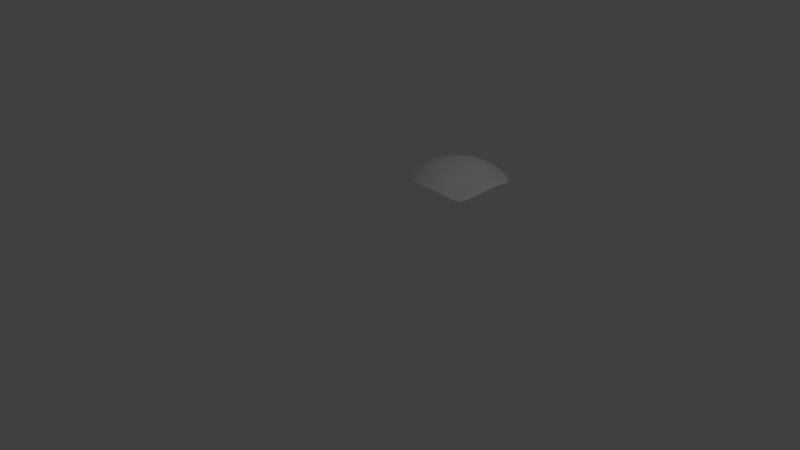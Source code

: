 # Source: ring-top.blend  (saved by Blender 2.78.0; exported with 4.5.12 LTS)
import bpy
from mathutils import Matrix  # noqa: F401  (used for matrix-valued properties, if any)

bpy.ops.wm.read_factory_settings(use_empty=True)
scene = bpy.context.scene
scene.name = 'Scene'

# ---- collections
col_collection_1 = bpy.data.collections.new('Collection 1'); scene.collection.children.link(col_collection_1)

# ---- materials (node trees are filled in below, after node groups)
mat_material = bpy.data.materials.new('Material')
mat_material.alpha_threshold = 0.0
mat_material.use_transparent_shadow = False
mat_material.roughness = 0.5
mat_material.line_color = (0.0, 0.0, 0.0, 1.0)

# ---- material node trees

# ---- world
world_world = bpy.data.worlds.new('World'); scene.world = world_world
world_world.color = (0.05088, 0.05088, 0.05088)
world_world.use_sun_shadow = False
world_world.sun_shadow_jitter_overblur = 0.0
world_world.cycles.sampling_method = 'MANUAL'

# ---- cameras
cam_camera = bpy.data.cameras.new('Camera')
cam_camera.clip_end = 100.0
cam_camera.lens = 35.0
cam_camera.sensor_width = 32.0
cam_camera.sensor_height = 18.0
cam_camera.ortho_scale = 7.314
cam_camera.dof.focus_distance = 0.0
cam_camera.dof.aperture_fstop = 128.0

# ---- lights
light_lamp = bpy.data.lights.new('Lamp', 'POINT')
light_lamp.transmission_factor = 0.0
light_lamp.cutoff_distance = 30.0
light_lamp.energy = 100.0
light_lamp.shadow_buffer_clip_start = 1.001
light_lamp.shadow_soft_size = 0.1
light_lamp.shadow_maximum_resolution = 0.006
light_lamp.use_absolute_resolution = True

# ---- meshes
me_cube_007 = bpy.data.meshes.new('Cube.007')
me_cube_007.from_pydata([(0.168, 0.168, 0.8132), (0.1699, 0.08445, 0.8239), (0.2498, 0.1653, 0.7955), (0.1653, 0.2498, 0.7955), (0.08445, 0.1699, 0.8239), (0.08539, 0.08539, 0.8347), (0.2527, 0.08312, 0.8059), (0.2457, 0.2457, 0.7782), (0.08312, 0.2527, 0.8059), (0.1559, 0.4775, 0.7019), (0.1591, 0.4046, 0.7389), (0.231, 0.4689, 0.6874), (0.1528, 0.5487, 0.6613), (0.07856, 0.4832, 0.7108), (0.08008, 0.4093, 0.7485), (0.2361, 0.3975, 0.7233), (0.2258, 0.5385, 0.6481), (0.07704, 0.5554, 0.6696), (0.4775, 0.1559, 0.7019), (0.4832, 0.07856, 0.7108), (0.5487, 0.1528, 0.6613), (0.4689, 0.231, 0.6874), (0.4046, 0.1591, 0.7389), (0.4093, 0.08008, 0.7485), (0.5554, 0.07704, 0.6696), (0.5385, 0.2258, 0.6481), (0.3975, 0.2361, 0.7233), (0.4324, 0.4324, 0.6157), (0.446, 0.3693, 0.6434), (0.4927, 0.4177, 0.5864), (0.4177, 0.4927, 0.5864), (0.3693, 0.446, 0.6434), (0.3795, 0.3795, 0.6747), (0.5103, 0.3588, 0.6092), (0.4721, 0.4721, 0.5644), (0.3588, 0.5103, 0.6092), (-0.168, 0.168, 0.8132), (-0.08445, 0.1699, 0.8239), (-0.1653, 0.2498, 0.7955), (-0.2498, 0.1653, 0.7955), (-0.1699, 0.08445, 0.8239), (-0.0854, 0.08539, 0.8347), (-0.08312, 0.2527, 0.8059), (-0.2457, 0.2457, 0.7782), (-0.2527, 0.08312, 0.8059), (-0.4775, 0.1559, 0.7019), (-0.4046, 0.1591, 0.7389), (-0.4689, 0.231, 0.6874), (-0.5487, 0.1528, 0.6613), (-0.4832, 0.07856, 0.7108), (-0.4093, 0.08008, 0.7485), (-0.3975, 0.2361, 0.7233), (-0.5385, 0.2258, 0.6481), (-0.5554, 0.07704, 0.6696), (-0.1559, 0.4775, 0.7019), (-0.07856, 0.4832, 0.7108), (-0.1528, 0.5487, 0.6613), (-0.231, 0.4689, 0.6874), (-0.1591, 0.4046, 0.7389), (-0.08008, 0.4093, 0.7485), (-0.07704, 0.5554, 0.6696), (-0.2258, 0.5385, 0.6481), (-0.2361, 0.3975, 0.7233), (-0.4324, 0.4324, 0.6157), (-0.3693, 0.446, 0.6434), (-0.4177, 0.4927, 0.5864), (-0.4927, 0.4177, 0.5864), (-0.446, 0.3693, 0.6434), (-0.3795, 0.3795, 0.6747), (-0.3588, 0.5103, 0.6092), (-0.4721, 0.4721, 0.5644), (-0.5103, 0.3588, 0.6092), (-0.168, -0.168, 0.8132), (-0.1699, -0.08445, 0.8239), (-0.2498, -0.1653, 0.7955), (-0.1653, -0.2498, 0.7955), (-0.08445, -0.1699, 0.8239), (-0.0854, -0.0854, 0.8347), (-0.2527, -0.08312, 0.8059), (-0.2457, -0.2457, 0.7782), (-0.08312, -0.2527, 0.8059), (-0.1559, -0.4775, 0.7019), (-0.1591, -0.4046, 0.7389), (-0.231, -0.4689, 0.6874), (-0.1528, -0.5487, 0.6613), (-0.07856, -0.4832, 0.7108), (-0.08008, -0.4093, 0.7485), (-0.2361, -0.3975, 0.7233), (-0.2258, -0.5385, 0.6481), (-0.07704, -0.5554, 0.6696), (-0.4775, -0.1559, 0.7019), (-0.4832, -0.07856, 0.7108), (-0.5487, -0.1528, 0.6613), (-0.4689, -0.231, 0.6874), (-0.4046, -0.1591, 0.7389), (-0.4093, -0.08008, 0.7485), (-0.5554, -0.07704, 0.6696), (-0.5385, -0.2258, 0.6481), (-0.3975, -0.2361, 0.7233), (-0.4324, -0.4324, 0.6157), (-0.446, -0.3693, 0.6434), (-0.4927, -0.4177, 0.5864), (-0.4177, -0.4927, 0.5864), (-0.3693, -0.446, 0.6434), (-0.3795, -0.3795, 0.6747), (-0.5103, -0.3588, 0.6092), (-0.4721, -0.4721, 0.5644), (-0.3588, -0.5103, 0.6092), (0.168, -0.168, 0.8132), (0.08445, -0.1699, 0.8239), (0.1653, -0.2498, 0.7955), (0.2498, -0.1653, 0.7955), (0.1699, -0.08445, 0.8239), (0.08539, -0.0854, 0.8347), (0.08312, -0.2527, 0.8059), (0.2457, -0.2457, 0.7782), (0.2527, -0.08312, 0.8059), (0.4775, -0.1559, 0.7019), (0.4046, -0.1591, 0.7389), (0.4689, -0.231, 0.6874), (0.5487, -0.1528, 0.6613), (0.4832, -0.07856, 0.7108), (0.4093, -0.08008, 0.7485), (0.3975, -0.2361, 0.7233), (0.5385, -0.2258, 0.6481), (0.5554, -0.07704, 0.6696), (0.1559, -0.4775, 0.7019), (0.07856, -0.4832, 0.7108), (0.1528, -0.5487, 0.6613), (0.231, -0.4689, 0.6874), (0.1591, -0.4046, 0.7389), (0.08008, -0.4093, 0.7485), (0.07704, -0.5554, 0.6696), (0.2258, -0.5385, 0.6481), (0.2361, -0.3975, 0.7233), (0.4324, -0.4324, 0.6157), (0.3693, -0.446, 0.6434), (0.4177, -0.4927, 0.5864), (0.4927, -0.4177, 0.5864), (0.446, -0.3693, 0.6434), (0.3795, -0.3795, 0.6747), (0.3588, -0.5103, 0.6092), (0.4721, -0.4721, 0.5644), (0.5103, -0.3588, 0.6092), (-8.568e-08, 0.08577, 0.8383), (-5.867e-08, 0.1707, 0.8275), (-2.98e-08, 0.2538, 0.8094), (2.235e-08, 0.4111, 0.7517), (5.122e-08, 0.4854, 0.7139), (8.196e-08, 0.5578, 0.6726), (0.0816, 0.3327, 0.7808), (0.1622, 0.3289, 0.7707), (0.241, 0.3234, 0.7541), (0.3327, 0.0816, 0.7808), (0.3289, 0.1622, 0.7707), (0.3234, 0.241, 0.7541), (0.3889, 0.3099, 0.7018), (0.4582, 0.3025, 0.6678), (0.5255, 0.2949, 0.6306), (0.3099, 0.3889, 0.7018), (0.3025, 0.4582, 0.6678), (0.2949, 0.5255, 0.6306), (-0.08577, -1.36e-07, 0.8383), (-0.1707, -1.08e-07, 0.8275), (-0.2538, -8.009e-08, 0.8094), (-0.4111, -2.049e-08, 0.7517), (-0.4854, 6.519e-09, 0.7139), (-0.5578, 3.166e-08, 0.6726), (-0.3327, 0.0816, 0.7808), (-0.3289, 0.1622, 0.7707), (-0.3234, 0.241, 0.7541), (-0.0816, 0.3327, 0.7808), (-0.1622, 0.3289, 0.7707), (-0.241, 0.3234, 0.7541), (-0.3099, 0.3889, 0.7018), (-0.3025, 0.4582, 0.6678), (-0.2949, 0.5255, 0.6306), (-0.3889, 0.3099, 0.7018), (-0.4582, 0.3025, 0.6678), (-0.5255, 0.2949, 0.6306), (-1.434e-07, -0.08577, 0.8383), (-1.7e-07, -0.1707, 0.8275), (-1.919e-07, -0.2538, 0.8094), (-2.347e-07, -0.4111, 0.7517), (-2.519e-07, -0.4854, 0.7139), (-2.701e-07, -0.5578, 0.6726), (-0.0816, -0.3327, 0.7808), (-0.1622, -0.3289, 0.7707), (-0.241, -0.3234, 0.7541), (-0.3327, -0.0816, 0.7808), (-0.3289, -0.1622, 0.7707), (-0.3234, -0.241, 0.7541), (-0.3889, -0.3099, 0.7018), (-0.4582, -0.3025, 0.6678), (-0.5255, -0.2949, 0.6306), (-0.3099, -0.3889, 0.7018), (-0.3025, -0.4582, 0.6678), (-0.2949, -0.5255, 0.6306), (0.08577, -1.9e-07, 0.8383), (0.1707, -2.184e-07, 0.8275), (0.2538, -2.421e-07, 0.8094), (0.4111, -2.794e-07, 0.7517), (0.4854, -2.976e-07, 0.7139), (0.5578, -3.111e-07, 0.6726), (0.3327, -0.0816, 0.7808), (0.3289, -0.1622, 0.7707), (0.3234, -0.241, 0.7541), (0.0816, -0.3327, 0.7808), (0.1622, -0.3289, 0.7707), (0.241, -0.3234, 0.7541), (0.3099, -0.3889, 0.7018), (0.3025, -0.4582, 0.6678), (0.2949, -0.5255, 0.6306), (0.3889, -0.3099, 0.7018), (0.4582, -0.3025, 0.6678), (0.5255, -0.2949, 0.6306), (0.5243, 0.4501, 0.5429), (0.5516, 0.4024, 0.5562), (0.5737, 0.3479, 0.5737), (0.6072, 0.2206, 0.6072), (0.619, 0.1496, 0.619), (0.6266, 0.07552, 0.6266), (0.6266, -0.07552, 0.6266), (0.619, -0.1496, 0.619), (0.6072, -0.2206, 0.6072), (0.5737, -0.3479, 0.5737), (0.5516, -0.4024, 0.5562), (0.5243, -0.4501, 0.5429), (0.4501, 0.5243, 0.5429), (0.4024, 0.5516, 0.5562), (0.3479, 0.5737, 0.5737), (0.2206, 0.6072, 0.6072), (0.1496, 0.619, 0.619), (0.07552, 0.6266, 0.6266), (-0.07552, 0.6266, 0.6266), (-0.1496, 0.619, 0.619), (-0.2206, 0.6072, 0.6072), (-0.3479, 0.5737, 0.5737), (-0.4024, 0.5516, 0.5562), (-0.4501, 0.5243, 0.5429), (0.4501, -0.5243, 0.5429), (0.4024, -0.5516, 0.5562), (0.3479, -0.5737, 0.5737), (0.2206, -0.6072, 0.6072), (0.1496, -0.619, 0.619), (0.07552, -0.6266, 0.6266), (-0.07552, -0.6266, 0.6266), (-0.1496, -0.619, 0.619), (-0.2206, -0.6072, 0.6072), (-0.3479, -0.5737, 0.5737), (-0.4024, -0.5516, 0.5562), (-0.4501, -0.5243, 0.5429), (-0.5243, -0.4501, 0.5429), (-0.5516, -0.4024, 0.5562), (-0.5737, -0.3479, 0.5737), (-0.6072, -0.2206, 0.6072), (-0.619, -0.1496, 0.619), (-0.6266, -0.07552, 0.6266), (-0.6266, 0.07552, 0.6266), (-0.619, 0.1496, 0.619), (-0.6072, 0.2206, 0.6072), (-0.5737, 0.3479, 0.5737), (-0.5516, 0.4024, 0.5562), (-0.5243, 0.4501, 0.5429), (-1.136e-07, -1.634e-07, 0.8419), (-3.725e-09, 0.3342, 0.7842), (-0.3342, -4.796e-08, 0.7842), (-2.128e-07, -0.3342, 0.7842), (0.3342, -2.622e-07, 0.7842), (0.3169, 0.3169, 0.7311), (-0.3169, 0.3169, 0.7311), (-0.3169, -0.3169, 0.7311), (0.3169, -0.3169, 0.7311), (0.5919, 0.2873, 0.5919), (0.6294, -3.253e-07, 0.6294), (0.5919, -0.2873, 0.5919), (0.2873, 0.5919, 0.5919), (1.119e-07, 0.6294, 0.6294), (-0.2873, 0.5919, 0.5919), (0.2873, -0.5919, 0.5919), (-2.877e-07, -0.6294, 0.6294), (-0.2873, -0.5919, 0.5919), (-0.5919, -0.2873, 0.5919), (-0.6294, 6.17e-08, 0.6294), (-0.5919, 0.2873, 0.5919), (0.4909, 0.4909, 0.5373), (0.4909, -0.4909, 0.5373), (-0.4909, -0.4909, 0.5373), (-0.4909, 0.4909, 0.5373), (0.1663, 0.1663, 0.8035), (0.1682, 0.08359, 0.8141), (0.2472, 0.1636, 0.786), (0.1636, 0.2472, 0.786), (0.08359, 0.1682, 0.8141), (0.08454, 0.08454, 0.8248), (0.2501, 0.08224, 0.7963), (0.2432, 0.2432, 0.7689), (0.08224, 0.2501, 0.7963), (0.1542, 0.4728, 0.6932), (0.1574, 0.4004, 0.73), (0.2284, 0.4642, 0.6789), (0.151, 0.5437, 0.6529), (0.07764, 0.4785, 0.7021), (0.07918, 0.4051, 0.7395), (0.2335, 0.3934, 0.7146), (0.2232, 0.5335, 0.6399), (0.0761, 0.5503, 0.661), (0.4728, 0.1542, 0.6932), (0.4785, 0.07764, 0.7021), (0.5437, 0.151, 0.6529), (0.4642, 0.2284, 0.6789), (0.4004, 0.1574, 0.73), (0.4051, 0.07918, 0.7395), (0.5503, 0.0761, 0.661), (0.5335, 0.2232, 0.6399), (0.3934, 0.2335, 0.7146), (0.4278, 0.4278, 0.6081), (0.4414, 0.3653, 0.6355), (0.4878, 0.4131, 0.579), (0.4131, 0.4878, 0.579), (0.3653, 0.4414, 0.6355), (0.3754, 0.3754, 0.6665), (0.5055, 0.3547, 0.6015), (0.4672, 0.4672, 0.5572), (0.3547, 0.5055, 0.6015), (-0.1663, 0.1663, 0.8035), (-0.08359, 0.1682, 0.8141), (-0.1636, 0.2472, 0.786), (-0.2472, 0.1636, 0.786), (-0.1682, 0.08359, 0.8141), (-0.08454, 0.08454, 0.8248), (-0.08224, 0.2501, 0.7963), (-0.2432, 0.2432, 0.7689), (-0.2501, 0.08224, 0.7963), (-0.4728, 0.1542, 0.6932), (-0.4004, 0.1574, 0.73), (-0.4642, 0.2284, 0.6789), (-0.5437, 0.151, 0.6529), (-0.4785, 0.07764, 0.7021), (-0.4051, 0.07918, 0.7395), (-0.3934, 0.2335, 0.7146), (-0.5335, 0.2232, 0.6399), (-0.5503, 0.0761, 0.661), (-0.1542, 0.4728, 0.6932), (-0.07764, 0.4785, 0.7021), (-0.151, 0.5437, 0.6529), (-0.2284, 0.4642, 0.6789), (-0.1574, 0.4004, 0.73), (-0.07918, 0.4051, 0.7395), (-0.0761, 0.5503, 0.661), (-0.2232, 0.5335, 0.6399), (-0.2335, 0.3934, 0.7146), (-0.4278, 0.4278, 0.6081), (-0.3653, 0.4414, 0.6355), (-0.4131, 0.4878, 0.579), (-0.4878, 0.4131, 0.579), (-0.4414, 0.3653, 0.6355), (-0.3754, 0.3754, 0.6665), (-0.3547, 0.5055, 0.6015), (-0.4672, 0.4672, 0.5572), (-0.5055, 0.3547, 0.6015), (-0.1663, -0.1663, 0.8035), (-0.1682, -0.08359, 0.8141), (-0.2472, -0.1636, 0.786), (-0.1636, -0.2472, 0.786), (-0.08359, -0.1682, 0.8141), (-0.08454, -0.08454, 0.8248), (-0.2501, -0.08224, 0.7963), (-0.2432, -0.2432, 0.7689), (-0.08224, -0.2501, 0.7963), (-0.1542, -0.4728, 0.6932), (-0.1574, -0.4004, 0.73), (-0.2284, -0.4642, 0.6789), (-0.151, -0.5437, 0.6529), (-0.07764, -0.4785, 0.7021), (-0.07918, -0.4051, 0.7395), (-0.2335, -0.3934, 0.7146), (-0.2232, -0.5335, 0.6399), (-0.0761, -0.5503, 0.661), (-0.4728, -0.1542, 0.6932), (-0.4785, -0.07764, 0.7021), (-0.5437, -0.151, 0.6529), (-0.4642, -0.2284, 0.6789), (-0.4004, -0.1574, 0.73), (-0.4051, -0.07918, 0.7395), (-0.5503, -0.0761, 0.661), (-0.5335, -0.2232, 0.6399), (-0.3934, -0.2335, 0.7146), (-0.4278, -0.4278, 0.6081), (-0.4414, -0.3653, 0.6355), (-0.4878, -0.4131, 0.579), (-0.4131, -0.4878, 0.579), (-0.3653, -0.4414, 0.6355), (-0.3754, -0.3754, 0.6665), (-0.5055, -0.3547, 0.6015), (-0.4672, -0.4672, 0.5572), (-0.3547, -0.5055, 0.6015), (0.1663, -0.1663, 0.8035), (0.08359, -0.1682, 0.8141), (0.1636, -0.2472, 0.786), (0.2472, -0.1636, 0.786), (0.1682, -0.08359, 0.8141), (0.08454, -0.08454, 0.8248), (0.08224, -0.2501, 0.7963), (0.2432, -0.2432, 0.7689), (0.2501, -0.08224, 0.7963), (0.4728, -0.1542, 0.6932), (0.4004, -0.1574, 0.73), (0.4642, -0.2284, 0.6789), (0.5437, -0.151, 0.6529), (0.4785, -0.07764, 0.7021), (0.4051, -0.07918, 0.7395), (0.3934, -0.2335, 0.7146), (0.5335, -0.2232, 0.6399), (0.5503, -0.0761, 0.661), (0.1542, -0.4728, 0.6932), (0.07764, -0.4785, 0.7021), (0.151, -0.5437, 0.6529), (0.2284, -0.4642, 0.6789), (0.1574, -0.4004, 0.73), (0.07918, -0.4051, 0.7395), (0.0761, -0.5503, 0.661), (0.2232, -0.5335, 0.6399), (0.2335, -0.3934, 0.7146), (0.4278, -0.4278, 0.6081), (0.3653, -0.4414, 0.6355), (0.4131, -0.4878, 0.579), (0.4878, -0.4131, 0.579), (0.4414, -0.3653, 0.6355), (0.3754, -0.3754, 0.6665), (0.3547, -0.5055, 0.6015), (0.4672, -0.4672, 0.5572), (0.5055, -0.3547, 0.6015), (-8.568e-08, 0.08493, 0.8283), (-5.867e-08, 0.169, 0.8176), (-2.98e-08, 0.2512, 0.7997), (2.235e-08, 0.4069, 0.7427), (5.122e-08, 0.4806, 0.7051), (8.196e-08, 0.5528, 0.6639), (0.08071, 0.3293, 0.7714), (0.1605, 0.3255, 0.7615), (0.2384, 0.32, 0.7451), (0.3293, 0.08071, 0.7714), (0.3255, 0.1605, 0.7615), (0.32, 0.2384, 0.7451), (0.3848, 0.3065, 0.6933), (0.4535, 0.2991, 0.6596), (0.5206, 0.2915, 0.6226), (0.3065, 0.3848, 0.6933), (0.2991, 0.4535, 0.6596), (0.2915, 0.5206, 0.6226), (-0.08493, -1.36e-07, 0.8283), (-0.169, -1.08e-07, 0.8176), (-0.2512, -8.009e-08, 0.7997), (-0.4069, -2.049e-08, 0.7427), (-0.4806, 6.519e-09, 0.7051), (-0.5528, 3.166e-08, 0.6639), (-0.3293, 0.08071, 0.7714), (-0.3255, 0.1605, 0.7615), (-0.32, 0.2384, 0.7451), (-0.08071, 0.3293, 0.7714), (-0.1605, 0.3255, 0.7615), (-0.2384, 0.32, 0.7451), (-0.3065, 0.3848, 0.6933), (-0.2991, 0.4535, 0.6596), (-0.2915, 0.5206, 0.6226), (-0.3848, 0.3065, 0.6933), (-0.4535, 0.2991, 0.6596), (-0.5206, 0.2915, 0.6226), (-1.434e-07, -0.08493, 0.8283), (-1.7e-07, -0.169, 0.8176), (-1.919e-07, -0.2512, 0.7997), (-2.347e-07, -0.4069, 0.7427), (-2.519e-07, -0.4806, 0.7051), (-2.701e-07, -0.5528, 0.6639), (-0.08071, -0.3293, 0.7714), (-0.1605, -0.3255, 0.7615), (-0.2384, -0.32, 0.7451), (-0.3293, -0.08071, 0.7714), (-0.3255, -0.1605, 0.7615), (-0.32, -0.2384, 0.7451), (-0.3848, -0.3065, 0.6933), (-0.4535, -0.2991, 0.6596), (-0.5206, -0.2915, 0.6226), (-0.3065, -0.3848, 0.6933), (-0.2991, -0.4535, 0.6596), (-0.2915, -0.5206, 0.6226), (0.08493, -1.9e-07, 0.8283), (0.169, -2.184e-07, 0.8176), (0.2512, -2.421e-07, 0.7997), (0.4069, -2.794e-07, 0.7427), (0.4806, -2.976e-07, 0.7051), (0.5528, -3.111e-07, 0.6639), (0.3293, -0.08071, 0.7714), (0.3255, -0.1605, 0.7615), (0.32, -0.2384, 0.7451), (0.08071, -0.3293, 0.7714), (0.1605, -0.3255, 0.7615), (0.2384, -0.32, 0.7451), (0.3065, -0.3848, 0.6933), (0.2991, -0.4535, 0.6596), (0.2915, -0.5206, 0.6226), (0.3848, -0.3065, 0.6933), (0.4535, -0.2991, 0.6596), (0.5206, -0.2915, 0.6226), (0.5193, 0.4452, 0.5358), (0.5466, 0.3977, 0.5489), (0.5687, 0.3438, 0.5661), (0.6021, 0.218, 0.599), (0.6139, 0.1478, 0.6106), (0.6215, 0.07458, 0.6181), (0.6215, -0.07458, 0.6181), (0.6139, -0.1478, 0.6106), (0.6021, -0.218, 0.599), (0.5687, -0.3438, 0.5661), (0.5466, -0.3977, 0.5489), (0.5193, -0.4452, 0.5358), (0.4452, 0.5193, 0.5358), (0.3977, 0.5466, 0.5489), (0.3438, 0.5687, 0.5661), (0.218, 0.6021, 0.599), (0.1478, 0.6139, 0.6106), (0.07458, 0.6215, 0.6181), (-0.07458, 0.6215, 0.6181), (-0.1478, 0.6139, 0.6106), (-0.218, 0.6021, 0.599), (-0.3438, 0.5687, 0.5661), (-0.3977, 0.5466, 0.5489), (-0.4452, 0.5193, 0.5358), (0.4452, -0.5193, 0.5358), (0.3977, -0.5466, 0.5489), (0.3438, -0.5687, 0.5661), (0.218, -0.6021, 0.599), (0.1478, -0.6139, 0.6106), (0.07458, -0.6215, 0.6181), (-0.07458, -0.6215, 0.6181), (-0.1478, -0.6139, 0.6106), (-0.218, -0.6021, 0.599), (-0.3438, -0.5687, 0.5661), (-0.3977, -0.5466, 0.5489), (-0.4452, -0.5193, 0.5358), (-0.5193, -0.4452, 0.5358), (-0.5466, -0.3977, 0.5489), (-0.5687, -0.3438, 0.5661), (-0.6021, -0.218, 0.599), (-0.6139, -0.1478, 0.6106), (-0.6215, -0.07458, 0.6181), (-0.6215, 0.07458, 0.6181), (-0.6139, 0.1478, 0.6106), (-0.6021, 0.218, 0.599), (-0.5687, 0.3438, 0.5661), (-0.5466, 0.3977, 0.5489), (-0.5193, 0.4452, 0.5358), (-1.136e-07, -1.634e-07, 0.8319), (-3.725e-09, 0.3308, 0.7748), (-0.3308, -4.796e-08, 0.7748), (-2.128e-07, -0.3308, 0.7748), (0.3308, -2.622e-07, 0.7748), (0.3135, 0.3135, 0.7223), (-0.3135, 0.3135, 0.7223), (-0.3135, -0.3135, 0.7223), (0.3135, -0.3135, 0.7223), (0.5868, 0.2838, 0.5839), (0.6242, -3.253e-07, 0.6208), (0.5868, -0.2838, 0.5839), (0.2838, 0.5868, 0.5839), (1.119e-07, 0.6242, 0.6208), (-0.2838, 0.5868, 0.5839), (0.2838, -0.5868, 0.5839), (-2.877e-07, -0.6242, 0.6208), (-0.2838, -0.5868, 0.5839), (-0.5868, -0.2838, 0.5839), (-0.6242, 6.17e-08, 0.6208), (-0.5868, 0.2838, 0.5839), (0.4859, 0.4858, 0.5303), (0.4858, -0.4859, 0.5303), (-0.4859, -0.4858, 0.5303), (-0.4858, 0.4859, 0.5303)], [], [(0, 4, 5, 1), (1, 5, 198, 199), (4, 145, 144, 5), (5, 144, 264, 198), (0, 1, 6, 2), (2, 6, 153, 154), (1, 199, 200, 6), (6, 200, 268, 153), (0, 2, 7, 3), (3, 7, 152, 151), (2, 154, 155, 7), (7, 155, 269, 152), (0, 3, 8, 4), (4, 8, 146, 145), (3, 151, 150, 8), (8, 150, 265, 146), (9, 13, 14, 10), (10, 14, 150, 151), (13, 148, 147, 14), (14, 147, 265, 150), (9, 10, 15, 11), (11, 15, 159, 160), (10, 151, 152, 15), (15, 152, 269, 159), (9, 11, 16, 12), (12, 16, 231, 232), (11, 160, 161, 16), (16, 161, 276, 231), (9, 12, 17, 13), (13, 17, 149, 148), (12, 232, 233, 17), (17, 233, 277, 149), (18, 22, 23, 19), (19, 23, 201, 202), (22, 154, 153, 23), (23, 153, 268, 201), (18, 19, 24, 20), (20, 24, 221, 220), (19, 202, 203, 24), (24, 203, 274, 221), (18, 20, 25, 21), (21, 25, 158, 157), (20, 220, 219, 25), (25, 219, 273, 158), (18, 21, 26, 22), (22, 26, 155, 154), (21, 157, 156, 26), (26, 156, 269, 155), (27, 31, 32, 28), (28, 32, 156, 157), (31, 160, 159, 32), (32, 159, 269, 156), (27, 28, 33, 29), (29, 33, 218, 217), (28, 157, 158, 33), (33, 158, 273, 218), (27, 29, 34, 30), (30, 34, 228, 229), (29, 217, 216, 34), (34, 216, 285, 228), (27, 30, 35, 31), (31, 35, 161, 160), (30, 229, 230, 35), (35, 230, 276, 161), (36, 40, 41, 37), (37, 41, 144, 145), (40, 163, 162, 41), (41, 162, 264, 144), (36, 37, 42, 38), (38, 42, 171, 172), (37, 145, 146, 42), (42, 146, 265, 171), (36, 38, 43, 39), (39, 43, 170, 169), (38, 172, 173, 43), (43, 173, 270, 170), (36, 39, 44, 40), (40, 44, 164, 163), (39, 169, 168, 44), (44, 168, 266, 164), (45, 49, 50, 46), (46, 50, 168, 169), (49, 166, 165, 50), (50, 165, 266, 168), (45, 46, 51, 47), (47, 51, 177, 178), (46, 169, 170, 51), (51, 170, 270, 177), (45, 47, 52, 48), (48, 52, 260, 259), (47, 178, 179, 52), (52, 179, 284, 260), (45, 48, 53, 49), (49, 53, 167, 166), (48, 259, 258, 53), (53, 258, 283, 167), (54, 58, 59, 55), (55, 59, 147, 148), (58, 172, 171, 59), (59, 171, 265, 147), (54, 55, 60, 56), (56, 60, 234, 235), (55, 148, 149, 60), (60, 149, 277, 234), (54, 56, 61, 57), (57, 61, 176, 175), (56, 235, 236, 61), (61, 236, 278, 176), (54, 57, 62, 58), (58, 62, 173, 172), (57, 175, 174, 62), (62, 174, 270, 173), (63, 67, 68, 64), (64, 68, 174, 175), (67, 178, 177, 68), (68, 177, 270, 174), (63, 64, 69, 65), (65, 69, 237, 238), (64, 175, 176, 69), (69, 176, 278, 237), (63, 65, 70, 66), (66, 70, 263, 262), (65, 238, 239, 70), (70, 239, 288, 263), (63, 66, 71, 67), (67, 71, 179, 178), (66, 262, 261, 71), (71, 261, 284, 179), (72, 76, 77, 73), (73, 77, 162, 163), (76, 181, 180, 77), (77, 180, 264, 162), (72, 73, 78, 74), (74, 78, 189, 190), (73, 163, 164, 78), (78, 164, 266, 189), (72, 74, 79, 75), (75, 79, 188, 187), (74, 190, 191, 79), (79, 191, 271, 188), (72, 75, 80, 76), (76, 80, 182, 181), (75, 187, 186, 80), (80, 186, 267, 182), (81, 85, 86, 82), (82, 86, 186, 187), (85, 184, 183, 86), (86, 183, 267, 186), (81, 82, 87, 83), (83, 87, 195, 196), (82, 187, 188, 87), (87, 188, 271, 195), (81, 83, 88, 84), (84, 88, 248, 247), (83, 196, 197, 88), (88, 197, 281, 248), (81, 84, 89, 85), (85, 89, 185, 184), (84, 247, 246, 89), (89, 246, 280, 185), (90, 94, 95, 91), (91, 95, 165, 166), (94, 190, 189, 95), (95, 189, 266, 165), (90, 91, 96, 92), (92, 96, 257, 256), (91, 166, 167, 96), (96, 167, 283, 257), (90, 92, 97, 93), (93, 97, 194, 193), (92, 256, 255, 97), (97, 255, 282, 194), (90, 93, 98, 94), (94, 98, 191, 190), (93, 193, 192, 98), (98, 192, 271, 191), (99, 103, 104, 100), (100, 104, 192, 193), (103, 196, 195, 104), (104, 195, 271, 192), (99, 100, 105, 101), (101, 105, 254, 253), (100, 193, 194, 105), (105, 194, 282, 254), (99, 101, 106, 102), (102, 106, 251, 250), (101, 253, 252, 106), (106, 252, 287, 251), (99, 102, 107, 103), (103, 107, 197, 196), (102, 250, 249, 107), (107, 249, 281, 197), (108, 112, 113, 109), (109, 113, 180, 181), (112, 199, 198, 113), (113, 198, 264, 180), (108, 109, 114, 110), (110, 114, 207, 208), (109, 181, 182, 114), (114, 182, 267, 207), (108, 110, 115, 111), (111, 115, 206, 205), (110, 208, 209, 115), (115, 209, 272, 206), (108, 111, 116, 112), (112, 116, 200, 199), (111, 205, 204, 116), (116, 204, 268, 200), (117, 121, 122, 118), (118, 122, 204, 205), (121, 202, 201, 122), (122, 201, 268, 204), (117, 118, 123, 119), (119, 123, 213, 214), (118, 205, 206, 123), (123, 206, 272, 213), (117, 119, 124, 120), (120, 124, 224, 223), (119, 214, 215, 124), (124, 215, 275, 224), (117, 120, 125, 121), (121, 125, 203, 202), (120, 223, 222, 125), (125, 222, 274, 203), (126, 130, 131, 127), (127, 131, 183, 184), (130, 208, 207, 131), (131, 207, 267, 183), (126, 127, 132, 128), (128, 132, 245, 244), (127, 184, 185, 132), (132, 185, 280, 245), (126, 128, 133, 129), (129, 133, 212, 211), (128, 244, 243, 133), (133, 243, 279, 212), (126, 129, 134, 130), (130, 134, 209, 208), (129, 211, 210, 134), (134, 210, 272, 209), (135, 139, 140, 136), (136, 140, 210, 211), (139, 214, 213, 140), (140, 213, 272, 210), (135, 136, 141, 137), (137, 141, 242, 241), (136, 211, 212, 141), (141, 212, 279, 242), (135, 137, 142, 138), (138, 142, 227, 226), (137, 241, 240, 142), (142, 240, 286, 227), (135, 138, 143, 139), (139, 143, 215, 214), (138, 226, 225, 143), (143, 225, 275, 215), (289, 290, 294, 293), (290, 488, 487, 294), (293, 294, 433, 434), (294, 487, 553, 433), (289, 291, 295, 290), (291, 443, 442, 295), (290, 295, 489, 488), (295, 442, 557, 489), (289, 292, 296, 291), (292, 440, 441, 296), (291, 296, 444, 443), (296, 441, 558, 444), (289, 293, 297, 292), (293, 434, 435, 297), (292, 297, 439, 440), (297, 435, 554, 439), (298, 299, 303, 302), (299, 440, 439, 303), (302, 303, 436, 437), (303, 439, 554, 436), (298, 300, 304, 299), (300, 449, 448, 304), (299, 304, 441, 440), (304, 448, 558, 441), (298, 301, 305, 300), (301, 521, 520, 305), (300, 305, 450, 449), (305, 520, 565, 450), (298, 302, 306, 301), (302, 437, 438, 306), (301, 306, 522, 521), (306, 438, 566, 522), (307, 308, 312, 311), (308, 491, 490, 312), (311, 312, 442, 443), (312, 490, 557, 442), (307, 309, 313, 308), (309, 509, 510, 313), (308, 313, 492, 491), (313, 510, 563, 492), (307, 310, 314, 309), (310, 446, 447, 314), (309, 314, 508, 509), (314, 447, 562, 508), (307, 311, 315, 310), (311, 443, 444, 315), (310, 315, 445, 446), (315, 444, 558, 445), (316, 317, 321, 320), (317, 446, 445, 321), (320, 321, 448, 449), (321, 445, 558, 448), (316, 318, 322, 317), (318, 506, 507, 322), (317, 322, 447, 446), (322, 507, 562, 447), (316, 319, 323, 318), (319, 518, 517, 323), (318, 323, 505, 506), (323, 517, 574, 505), (316, 320, 324, 319), (320, 449, 450, 324), (319, 324, 519, 518), (324, 450, 565, 519), (325, 326, 330, 329), (326, 434, 433, 330), (329, 330, 451, 452), (330, 433, 553, 451), (325, 327, 331, 326), (327, 461, 460, 331), (326, 331, 435, 434), (331, 460, 554, 435), (325, 328, 332, 327), (328, 458, 459, 332), (327, 332, 462, 461), (332, 459, 559, 462), (325, 329, 333, 328), (329, 452, 453, 333), (328, 333, 457, 458), (333, 453, 555, 457), (334, 335, 339, 338), (335, 458, 457, 339), (338, 339, 454, 455), (339, 457, 555, 454), (334, 336, 340, 335), (336, 467, 466, 340), (335, 340, 459, 458), (340, 466, 559, 459), (334, 337, 341, 336), (337, 548, 549, 341), (336, 341, 468, 467), (341, 549, 573, 468), (334, 338, 342, 337), (338, 455, 456, 342), (337, 342, 547, 548), (342, 456, 572, 547), (343, 344, 348, 347), (344, 437, 436, 348), (347, 348, 460, 461), (348, 436, 554, 460), (343, 345, 349, 344), (345, 524, 523, 349), (344, 349, 438, 437), (349, 523, 566, 438), (343, 346, 350, 345), (346, 464, 465, 350), (345, 350, 525, 524), (350, 465, 567, 525), (343, 347, 351, 346), (347, 461, 462, 351), (346, 351, 463, 464), (351, 462, 559, 463), (352, 353, 357, 356), (353, 464, 463, 357), (356, 357, 466, 467), (357, 463, 559, 466), (352, 354, 358, 353), (354, 527, 526, 358), (353, 358, 465, 464), (358, 526, 567, 465), (352, 355, 359, 354), (355, 551, 552, 359), (354, 359, 528, 527), (359, 552, 577, 528), (352, 356, 360, 355), (356, 467, 468, 360), (355, 360, 550, 551), (360, 468, 573, 550), (361, 362, 366, 365), (362, 452, 451, 366), (365, 366, 469, 470), (366, 451, 553, 469), (361, 363, 367, 362), (363, 479, 478, 367), (362, 367, 453, 452), (367, 478, 555, 453), (361, 364, 368, 363), (364, 476, 477, 368), (363, 368, 480, 479), (368, 477, 560, 480), (361, 365, 369, 364), (365, 470, 471, 369), (364, 369, 475, 476), (369, 471, 556, 475), (370, 371, 375, 374), (371, 476, 475, 375), (374, 375, 472, 473), (375, 475, 556, 472), (370, 372, 376, 371), (372, 485, 484, 376), (371, 376, 477, 476), (376, 484, 560, 477), (370, 373, 377, 372), (373, 536, 537, 377), (372, 377, 486, 485), (377, 537, 570, 486), (370, 374, 378, 373), (374, 473, 474, 378), (373, 378, 535, 536), (378, 474, 569, 535), (379, 380, 384, 383), (380, 455, 454, 384), (383, 384, 478, 479), (384, 454, 555, 478), (379, 381, 385, 380), (381, 545, 546, 385), (380, 385, 456, 455), (385, 546, 572, 456), (379, 382, 386, 381), (382, 482, 483, 386), (381, 386, 544, 545), (386, 483, 571, 544), (379, 383, 387, 382), (383, 479, 480, 387), (382, 387, 481, 482), (387, 480, 560, 481), (388, 389, 393, 392), (389, 482, 481, 393), (392, 393, 484, 485), (393, 481, 560, 484), (388, 390, 394, 389), (390, 542, 543, 394), (389, 394, 483, 482), (394, 543, 571, 483), (388, 391, 395, 390), (391, 539, 540, 395), (390, 395, 541, 542), (395, 540, 576, 541), (388, 392, 396, 391), (392, 485, 486, 396), (391, 396, 538, 539), (396, 486, 570, 538), (397, 398, 402, 401), (398, 470, 469, 402), (401, 402, 487, 488), (402, 469, 553, 487), (397, 399, 403, 398), (399, 497, 496, 403), (398, 403, 471, 470), (403, 496, 556, 471), (397, 400, 404, 399), (400, 494, 495, 404), (399, 404, 498, 497), (404, 495, 561, 498), (397, 401, 405, 400), (401, 488, 489, 405), (400, 405, 493, 494), (405, 489, 557, 493), (406, 407, 411, 410), (407, 494, 493, 411), (410, 411, 490, 491), (411, 493, 557, 490), (406, 408, 412, 407), (408, 503, 502, 412), (407, 412, 495, 494), (412, 502, 561, 495), (406, 409, 413, 408), (409, 512, 513, 413), (408, 413, 504, 503), (413, 513, 564, 504), (406, 410, 414, 409), (410, 491, 492, 414), (409, 414, 511, 512), (414, 492, 563, 511), (415, 416, 420, 419), (416, 473, 472, 420), (419, 420, 496, 497), (420, 472, 556, 496), (415, 417, 421, 416), (417, 533, 534, 421), (416, 421, 474, 473), (421, 534, 569, 474), (415, 418, 422, 417), (418, 500, 501, 422), (417, 422, 532, 533), (422, 501, 568, 532), (415, 419, 423, 418), (419, 497, 498, 423), (418, 423, 499, 500), (423, 498, 561, 499), (424, 425, 429, 428), (425, 500, 499, 429), (428, 429, 502, 503), (429, 499, 561, 502), (424, 426, 430, 425), (426, 530, 531, 430), (425, 430, 501, 500), (430, 531, 568, 501), (424, 427, 431, 426), (427, 515, 516, 431), (426, 431, 529, 530), (431, 516, 575, 529), (424, 428, 432, 427), (428, 503, 504, 432), (427, 432, 514, 515), (432, 504, 564, 514), (285, 216, 505, 574), (216, 217, 506, 505), (217, 218, 507, 506), (218, 273, 562, 507), (273, 219, 508, 562), (219, 220, 509, 508), (220, 221, 510, 509), (221, 274, 563, 510), (274, 222, 511, 563), (222, 223, 512, 511), (223, 224, 513, 512), (224, 275, 564, 513), (275, 225, 514, 564), (225, 226, 515, 514), (226, 227, 516, 515), (227, 286, 575, 516), (228, 285, 574, 517), (229, 228, 517, 518), (230, 229, 518, 519), (276, 230, 519, 565), (231, 276, 565, 520), (232, 231, 520, 521), (233, 232, 521, 522), (277, 233, 522, 566), (234, 277, 566, 523), (235, 234, 523, 524), (236, 235, 524, 525), (278, 236, 525, 567), (237, 278, 567, 526), (238, 237, 526, 527), (239, 238, 527, 528), (288, 239, 528, 577), (286, 240, 529, 575), (240, 241, 530, 529), (241, 242, 531, 530), (242, 279, 568, 531), (279, 243, 532, 568), (243, 244, 533, 532), (244, 245, 534, 533), (245, 280, 569, 534), (280, 246, 535, 569), (246, 247, 536, 535), (247, 248, 537, 536), (248, 281, 570, 537), (281, 249, 538, 570), (249, 250, 539, 538), (250, 251, 540, 539), (251, 287, 576, 540), (287, 252, 541, 576), (252, 253, 542, 541), (253, 254, 543, 542), (254, 282, 571, 543), (282, 255, 544, 571), (255, 256, 545, 544), (256, 257, 546, 545), (257, 283, 572, 546), (283, 258, 547, 572), (258, 259, 548, 547), (259, 260, 549, 548), (260, 284, 573, 549), (284, 261, 550, 573), (261, 262, 551, 550), (262, 263, 552, 551), (263, 288, 577, 552)])
me_cube_007.materials.append(mat_material)
me_cube_007.use_remesh_preserve_volume = False
me_cube_007.use_remesh_preserve_attributes = False
me_cube_007.use_mirror_vertex_groups = False
me_cube_007.update()

# ---- objects
ob_top = bpy.data.objects.new('top', me_cube_007)
ob_lamp = bpy.data.objects.new('Lamp', light_lamp)
ob_camera = bpy.data.objects.new('Camera', cam_camera)

# ---- transforms, parenting, visibility, modifiers, constraints
ob_top.location = (0.0, 1.64, 0.0)
ob_top.lock_rotations_4d = False
ob_top.empty_display_type = 'ARROWS'
ob_top.lineart.crease_threshold = 0.0
ob_lamp.location = (4.076, 1.005, 5.904)
ob_lamp.rotation_euler = (0.6503, 0.05522, 1.866)
ob_lamp.lock_rotations_4d = False
ob_lamp.empty_display_type = 'ARROWS'
ob_lamp.color = (0.0, 0.0, 0.0, 0.0)
ob_lamp.lineart.crease_threshold = 0.0
ob_camera.location = (7.481, -6.508, 5.344)
ob_camera.rotation_euler = (1.109, 0.0, 0.8149)
ob_camera.lock_rotations_4d = False
ob_camera.empty_display_type = 'ARROWS'
ob_camera.color = (0.0, 0.0, 0.0, 0.0)
ob_camera.display_type = 'WIRE'
ob_camera.lineart.crease_threshold = 0.0

# ---- collection membership
col_collection_1.objects.link(ob_top)
col_collection_1.objects.link(ob_lamp)
col_collection_1.objects.link(ob_camera)

# ---- scene / render settings (as saved in the file)
scene.camera = ob_camera
scene.frame_start = 1; scene.frame_end = 250; scene.frame_set(1)
scene.render.engine = 'BLENDER_EEVEE_NEXT'
scene.render.resolution_percentage = 50
scene.render.dither_intensity = 0.0
scene.cycles.use_denoising = False
scene.cycles.samples = 128
scene.cycles.sampling_pattern = 'TABULATED_SOBOL'
scene.cycles.light_sampling_threshold = 0.0
scene.cycles.use_adaptive_sampling = False
scene.cycles.use_light_tree = False
scene.cycles.blur_glossy = 0.0
scene.cycles.sample_clamp_indirect = 0.0
scene.view_settings.view_transform = 'Standard'
bpy.context.view_layer.update()
